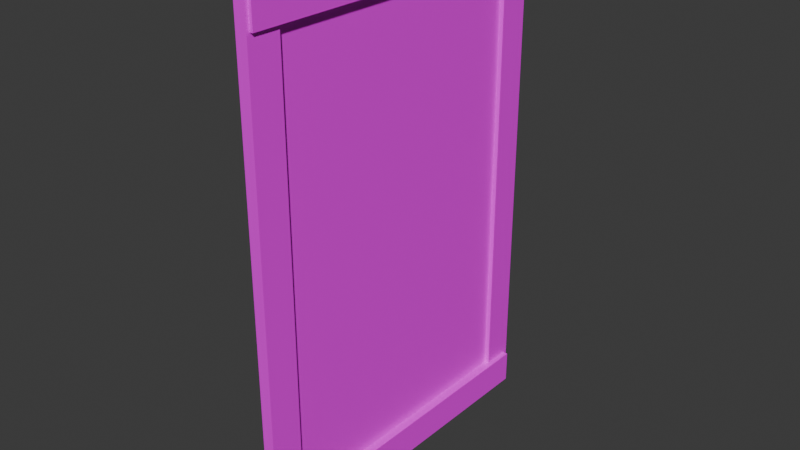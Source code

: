 # Source: fish.blend  (saved by Blender 4.0.36; exported with 4.5.12 LTS)
import bpy
from mathutils import Matrix  # noqa: F401  (used for matrix-valued properties, if any)

bpy.ops.wm.read_factory_settings(use_empty=True)
scene = bpy.context.scene
scene.name = 'Scene'

# ---- collections
col_collection = bpy.data.collections.new('Collection'); scene.collection.children.link(col_collection)

# ---- images (referenced by path relative to the original .blend; pixels are not part of the script)
import os
ASSET_DIR = os.environ.get("B2B_ASSET_DIR", "")  # directory of the original .blend (textures are referenced by path, not embedded)
HERE = os.path.dirname(os.path.abspath(__file__))  # packed textures are extracted next to this script under _unpacked/

def load_image(name, relpath, width, height, colorspace="sRGB"):
    """Load a texture the original file referenced (path relative to the .blend, or extracted next to this script)."""
    p = next((c for c in (os.path.join(HERE, relpath), os.path.join(ASSET_DIR, relpath)) if relpath and os.path.exists(c)), "")
    if p:
        img = bpy.data.images.load(p, check_existing=True)
        img.name = name
    else:  # same state as the original file: an image datablock whose file is absent (Cycles renders it pink)
        img = bpy.data.images.new(name, width, height)
        img.source = "FILE"
        img.filepath = "//" + (relpath or name)
    img.colorspace_settings.name = colorspace
    return img
img_wood_texture_2_png = load_image('Wood Texture 2.png', 'Wood Texture 2.png', 1024, 1024, 'sRGB')

# ---- materials (node trees are filled in below, after node groups)
mat_material = bpy.data.materials.new('Material')
mat_material.alpha_threshold = 0.0
mat_material.use_transparent_shadow = False
mat_material.roughness = 0.5
mat_material.line_color = (0.0, 0.0, 0.0, 1.0)
mat_material_001 = bpy.data.materials.new('Material.001')
mat_material_001.alpha_threshold = 0.0
mat_material_001.use_transparent_shadow = False
mat_material_001.roughness = 0.5
mat_material_001.line_color = (0.0, 0.0, 0.0, 1.0)
mat_material_002 = bpy.data.materials.new('Material.002')
mat_material_002.alpha_threshold = 0.0
mat_material_002.use_transparent_shadow = False
mat_material_002.roughness = 0.5
mat_material_002.line_color = (0.0, 0.0, 0.0, 1.0)
mat_material_003 = bpy.data.materials.new('Material.003')
mat_material_003.alpha_threshold = 0.0
mat_material_003.use_transparent_shadow = False
mat_material_003.roughness = 0.5
mat_material_003.line_color = (0.0, 0.0, 0.0, 1.0)
mat_material_005 = bpy.data.materials.new('Material.005')
mat_material_005.alpha_threshold = 0.0
mat_material_005.use_transparent_shadow = False
mat_material_005.roughness = 0.5
mat_material_005.line_color = (0.0, 0.0, 0.0, 1.0)

# ---- material node trees
mat_material.use_nodes = True; mat_material.node_tree.nodes.clear()
_N = mat_material.node_tree.nodes; _L = mat_material.node_tree.links
n0 = _N.new('ShaderNodeOutputMaterial'); n0.name = 'Material Output'; n0.location = (300, 300)
n1 = _N.new('ShaderNodeBsdfPrincipled'); n1.name = 'Principled BSDF'; n1.location = (10, 300)
n1.inputs[3].default_value = 1.45
n2 = _N.new('ShaderNodeTexImage'); n2.name = 'Image Texture'; n2.location = (-280, 280)
_L.new(n1.outputs[0], n0.inputs[0])
_L.new(n2.outputs[0], n1.inputs[0])
n0.is_active_output = True
mat_material_001.use_nodes = True; mat_material_001.node_tree.nodes.clear()
_N = mat_material_001.node_tree.nodes; _L = mat_material_001.node_tree.links
n0 = _N.new('ShaderNodeOutputMaterial'); n0.name = 'Material Output'; n0.location = (300, 300)
n1 = _N.new('ShaderNodeBsdfPrincipled'); n1.name = 'Principled BSDF'; n1.location = (10, 300)
n1.inputs[3].default_value = 1.45
n2 = _N.new('ShaderNodeTexImage'); n2.name = 'Image Texture'; n2.location = (-280, 280)
n2.image = img_wood_texture_2_png
_L.new(n1.outputs[0], n0.inputs[0])
_L.new(n2.outputs[0], n1.inputs[0])
n0.is_active_output = True
mat_material_002.use_nodes = True; mat_material_002.node_tree.nodes.clear()
_N = mat_material_002.node_tree.nodes; _L = mat_material_002.node_tree.links
n0 = _N.new('ShaderNodeOutputMaterial'); n0.name = 'Material Output'; n0.location = (300, 300)
n1 = _N.new('ShaderNodeBsdfPrincipled'); n1.name = 'Principled BSDF'; n1.location = (10, 300)
n1.inputs[3].default_value = 1.45
n2 = _N.new('ShaderNodeTexImage'); n2.name = 'Image Texture'; n2.location = (-280, 280)
n2.image = img_wood_texture_2_png
_L.new(n1.outputs[0], n0.inputs[0])
_L.new(n2.outputs[0], n1.inputs[0])
n0.is_active_output = True
mat_material_003.use_nodes = True; mat_material_003.node_tree.nodes.clear()
_N = mat_material_003.node_tree.nodes; _L = mat_material_003.node_tree.links
n0 = _N.new('ShaderNodeOutputMaterial'); n0.name = 'Material Output'; n0.location = (300, 300)
n1 = _N.new('ShaderNodeBsdfPrincipled'); n1.name = 'Principled BSDF'; n1.location = (10, 300)
n1.inputs[3].default_value = 1.45
n2 = _N.new('ShaderNodeTexImage'); n2.name = 'Image Texture'; n2.location = (-280, 280)
n2.image = img_wood_texture_2_png
_L.new(n1.outputs[0], n0.inputs[0])
_L.new(n2.outputs[0], n1.inputs[0])
n0.is_active_output = True
mat_material_005.use_nodes = True; mat_material_005.node_tree.nodes.clear()
_N = mat_material_005.node_tree.nodes; _L = mat_material_005.node_tree.links
n0 = _N.new('ShaderNodeOutputMaterial'); n0.name = 'Material Output'; n0.location = (300, 300)
n1 = _N.new('ShaderNodeBsdfPrincipled'); n1.name = 'Principled BSDF'; n1.location = (10, 300)
n1.inputs[3].default_value = 1.45
n2 = _N.new('ShaderNodeTexImage'); n2.name = 'Image Texture'; n2.location = (-280, 280)
n2.image = img_wood_texture_2_png
_L.new(n1.outputs[0], n0.inputs[0])
_L.new(n2.outputs[0], n1.inputs[0])
n0.is_active_output = True

# ---- world
world_world = bpy.data.worlds.new('World'); scene.world = world_world
world_world.use_nodes = True; world_world.node_tree.nodes.clear()
_N = world_world.node_tree.nodes; _L = world_world.node_tree.links
n0 = _N.new('ShaderNodeOutputWorld'); n0.name = 'World Output'; n0.location = (300, 300)
n1 = _N.new('ShaderNodeBackground'); n1.name = 'Background'; n1.location = (10, 300)
n1.inputs[0].default_value = (0.05088, 0.05088, 0.05088, 1.0)
_L.new(n1.outputs[0], n0.inputs[0])
n0.is_active_output = True
world_world.color = (0.05088, 0.05088, 0.05088)
world_world.use_sun_shadow = False
world_world.sun_shadow_jitter_overblur = 0.0

# ---- meshes
me_cube = bpy.data.meshes.new('Cube')
me_cube.from_pydata([(1.0, 1.0, 1.0), (1.0, 1.0, -1.0), (1.0, -1.0, 1.0), (1.0, -1.0, -1.0), (-1.0, 1.0, 1.0), (-1.0, 1.0, -1.0), (-1.0, -1.0, 1.0), (-1.0, -1.0, -1.0)], [], [(0, 4, 6, 2), (3, 2, 6, 7), (7, 6, 4, 5), (5, 1, 3, 7), (1, 0, 2, 3), (5, 4, 0, 1)])
_uv = me_cube.uv_layers.new(name='UVMap')
_uv.uv.foreach_set('vector', [0.625, 0.5, 0.875, 0.5, 0.875, 0.75, 0.625, 0.75, 0.375, 0.75, 0.625, 0.75, 0.625, 1.0, 0.375, 1.0, 0.375, 0.0, 0.625, 0.0, 0.625, 0.25, 0.375, 0.25, 0.125, 0.5, 0.375, 0.5, 0.375, 0.75, 0.125, 0.75, 0.375, 0.5, 0.625, 0.5, 0.625, 0.75, 0.375, 0.75, 0.375, 0.25, 0.625, 0.25, 0.625, 0.5, 0.375, 0.5])
me_cube.materials.append(mat_material)
me_cube.use_mirror_vertex_groups = False
me_cube.update()
me_cube_001 = bpy.data.meshes.new('Cube.001')
me_cube_001.from_pydata([(1.0, 1.0, 1.0), (1.0, 1.0, -1.0), (1.0, -1.0, 1.0), (1.0, -1.0, -1.0), (-1.0, 1.0, 1.0), (-1.0, 1.0, -1.0), (-1.0, -1.0, 1.0), (-1.0, -1.0, -1.0)], [], [(0, 4, 6, 2), (3, 2, 6, 7), (7, 6, 4, 5), (5, 1, 3, 7), (1, 0, 2, 3), (5, 4, 0, 1)])
_uv = me_cube_001.uv_layers.new(name='UVMap')
_uv.uv.foreach_set('vector', [0.625, 0.5, 0.875, 0.5, 0.875, 0.75, 0.625, 0.75, 0.375, 0.75, 0.625, 0.75, 0.625, 1.0, 0.375, 1.0, 0.375, 0.0, 0.625, 0.0, 0.625, 0.25, 0.375, 0.25, 0.125, 0.5, 0.375, 0.5, 0.375, 0.75, 0.125, 0.75, 0.375, 0.5, 0.625, 0.5, 0.625, 0.75, 0.375, 0.75, 0.375, 0.25, 0.625, 0.25, 0.625, 0.5, 0.375, 0.5])
me_cube_001.materials.append(mat_material_001)
me_cube_001.use_mirror_vertex_groups = False
me_cube_001.update()
me_cube_002 = bpy.data.meshes.new('Cube.002')
me_cube_002.from_pydata([(1.0, 1.0, 1.0), (1.0, 1.0, -1.0), (1.0, -1.0, 1.0), (1.0, -1.0, -1.0), (-1.0, 1.0, 1.0), (-1.0, 1.0, -1.0), (-1.0, -1.0, 1.0), (-1.0, -1.0, -1.0)], [], [(0, 4, 6, 2), (3, 2, 6, 7), (7, 6, 4, 5), (5, 1, 3, 7), (1, 0, 2, 3), (5, 4, 0, 1)])
_uv = me_cube_002.uv_layers.new(name='UVMap')
_uv.uv.foreach_set('vector', [0.625, 0.5, 0.875, 0.5, 0.875, 0.75, 0.625, 0.75, 0.375, 0.75, 0.625, 0.75, 0.625, 1.0, 0.375, 1.0, 0.375, 0.0, 0.625, 0.0, 0.625, 0.25, 0.375, 0.25, 0.125, 0.5, 0.375, 0.5, 0.375, 0.75, 0.125, 0.75, 0.375, 0.5, 0.625, 0.5, 0.625, 0.75, 0.375, 0.75, 0.375, 0.25, 0.625, 0.25, 0.625, 0.5, 0.375, 0.5])
me_cube_002.materials.append(mat_material_002)
me_cube_002.use_mirror_vertex_groups = False
me_cube_002.update()
me_cube_003 = bpy.data.meshes.new('Cube.003')
me_cube_003.from_pydata([(1.0, 1.0, 1.0), (1.0, 1.0, -1.0), (1.0, -1.0, 1.0), (1.0, -1.0, -1.0), (-1.0, 1.0, 1.0), (-1.0, 1.0, -1.0), (-1.0, -1.0, 1.0), (-1.0, -1.0, -1.0)], [], [(0, 4, 6, 2), (3, 2, 6, 7), (7, 6, 4, 5), (5, 1, 3, 7), (1, 0, 2, 3), (5, 4, 0, 1)])
_uv = me_cube_003.uv_layers.new(name='UVMap')
_uv.uv.foreach_set('vector', [0.625, 0.5, 0.875, 0.5, 0.875, 0.75, 0.625, 0.75, 0.375, 0.75, 0.625, 0.75, 0.625, 1.0, 0.375, 1.0, 0.375, 0.0, 0.625, 0.0, 0.625, 0.25, 0.375, 0.25, 0.125, 0.5, 0.375, 0.5, 0.375, 0.75, 0.125, 0.75, 0.375, 0.5, 0.625, 0.5, 0.625, 0.75, 0.375, 0.75, 0.375, 0.25, 0.625, 0.25, 0.625, 0.5, 0.375, 0.5])
me_cube_003.materials.append(mat_material_003)
me_cube_003.use_mirror_vertex_groups = False
me_cube_003.update()
me_cube_005 = bpy.data.meshes.new('Cube.005')
me_cube_005.from_pydata([(1.0, 1.0, 1.0), (1.0, 1.0, -1.0), (1.0, -1.0, 1.0), (1.0, -1.0, -1.0), (-1.0, 1.0, 1.0), (-1.0, 1.0, -1.0), (-1.0, -1.0, 1.0), (-1.0, -1.0, -1.0)], [], [(0, 4, 6, 2), (3, 2, 6, 7), (7, 6, 4, 5), (5, 1, 3, 7), (1, 0, 2, 3), (5, 4, 0, 1)])
_uv = me_cube_005.uv_layers.new(name='UVMap')
_uv.uv.foreach_set('vector', [0.625, 0.5, 0.875, 0.5, 0.875, 0.75, 0.625, 0.75, 0.375, 0.75, 0.625, 0.75, 0.625, 1.0, 0.375, 1.0, 0.375, 0.0, 0.625, 0.0, 0.625, 0.25, 0.375, 0.25, 0.125, 0.5, 0.375, 0.5, 0.375, 0.75, 0.125, 0.75, 0.375, 0.5, 0.625, 0.5, 0.625, 0.75, 0.375, 0.75, 0.375, 0.25, 0.625, 0.25, 0.625, 0.5, 0.375, 0.5])
me_cube_005.materials.append(mat_material_005)
me_cube_005.use_mirror_vertex_groups = False
me_cube_005.update()

# ---- objects
ob_cube = bpy.data.objects.new('Cube', me_cube)
ob_cube_001 = bpy.data.objects.new('Cube.001', me_cube_001)
ob_cube_002 = bpy.data.objects.new('Cube.002', me_cube_002)
ob_cube_003 = bpy.data.objects.new('Cube.003', me_cube_003)
ob_empty = bpy.data.objects.new('Empty', None)
ob_cube_004 = bpy.data.objects.new('Cube.004', me_cube_005)

# ---- transforms, parenting, visibility, modifiers, constraints
ob_cube.location = (0.0, 0.0, 0.0)
ob_cube.scale = (0.02883, 0.8556, 1.254)
ob_cube.lock_rotations_4d = False
ob_cube.empty_display_type = 'ARROWS'
ob_cube.lineart.crease_threshold = 0.0
ob_cube_001.location = (0.02309, -0.804, 0.0)
ob_cube_001.scale = (0.02883, -0.08121, 1.254)
ob_cube_001.lock_rotations_4d = False
ob_cube_001.empty_display_type = 'ARROWS'
ob_cube_001.lineart.crease_threshold = 0.0
ob_cube_002.location = (0.02309, 0.7728, 0.0)
ob_cube_002.scale = (0.02883, -0.08121, 1.254)
ob_cube_002.lock_rotations_4d = False
ob_cube_002.empty_display_type = 'ARROWS'
ob_cube_002.lineart.crease_threshold = 0.0
ob_cube_003.location = (0.04391, -0.01948, -1.183)
ob_cube_003.rotation_euler = (-1.575, 7.105e-05, -0.004236)
ob_cube_003.scale = (0.02883, -0.0812, 0.8508)
ob_cube_003.lock_rotations_4d = False
ob_cube_003.empty_display_type = 'ARROWS'
ob_cube_003.lineart.crease_threshold = 0.0
ob_empty.location = (0.05367, -0.02757, 0.02931)
ob_empty.rotation_euler = (-1.571, -3.153, 1.571)
ob_empty.scale = (1.567, 3.722, 1.0)
ob_empty.empty_display_type = 'IMAGE'
ob_empty.use_empty_image_alpha = True
ob_empty.color = (1.0, 1.0, 1.0, 0.2205)
ob_cube_004.location = (0.04391, -0.01948, 1.176)
ob_cube_004.rotation_euler = (-1.575, 7.105e-05, -0.004236)
ob_cube_004.scale = (0.02883, -0.0812, 0.8508)
ob_cube_004.lock_rotations_4d = False
ob_cube_004.empty_display_type = 'ARROWS'
ob_cube_004.lineart.crease_threshold = 0.0

# ---- collection membership
col_collection.objects.link(ob_cube)
col_collection.objects.link(ob_cube_001)
col_collection.objects.link(ob_cube_002)
col_collection.objects.link(ob_cube_003)
col_collection.objects.link(ob_empty)
col_collection.objects.link(ob_cube_004)

# ---- scene / render settings (as saved in the file)
scene.frame_start = 1; scene.frame_end = 250; scene.frame_set(1)
scene.render.engine = 'BLENDER_EEVEE_NEXT'
scene.cycles.sampling_pattern = 'TABULATED_SOBOL'
bpy.context.view_layer.update()

# ---- added for rendering (the .blend has no active camera and no usable light): camera, sun
cam_auto = bpy.data.cameras.new('AutoCamera')
cam_auto.lens = 50.0
cam_auto.sensor_width = 36.0
cam_auto.clip_end = 1000.0
ob_auto_camera = bpy.data.objects.new('AutoCamera', cam_auto)
scene.collection.objects.link(ob_auto_camera)
ob_auto_camera.location = (2.86577, -3.42519, 2.26966)
ob_auto_camera.rotation_euler = (1.09748, -7.21219e-08, 0.694738)
scene.camera = ob_auto_camera
light_auto_sun = bpy.data.lights.new('AutoSun', 'SUN')
light_auto_sun.energy = 3.0
light_auto_sun.angle = 0.0523599
ob_auto_sun = bpy.data.objects.new('AutoSun', light_auto_sun)
scene.collection.objects.link(ob_auto_sun)
ob_auto_sun.rotation_euler = (0.872665, 0.174533, 0.523599)
bpy.context.view_layer.update()
